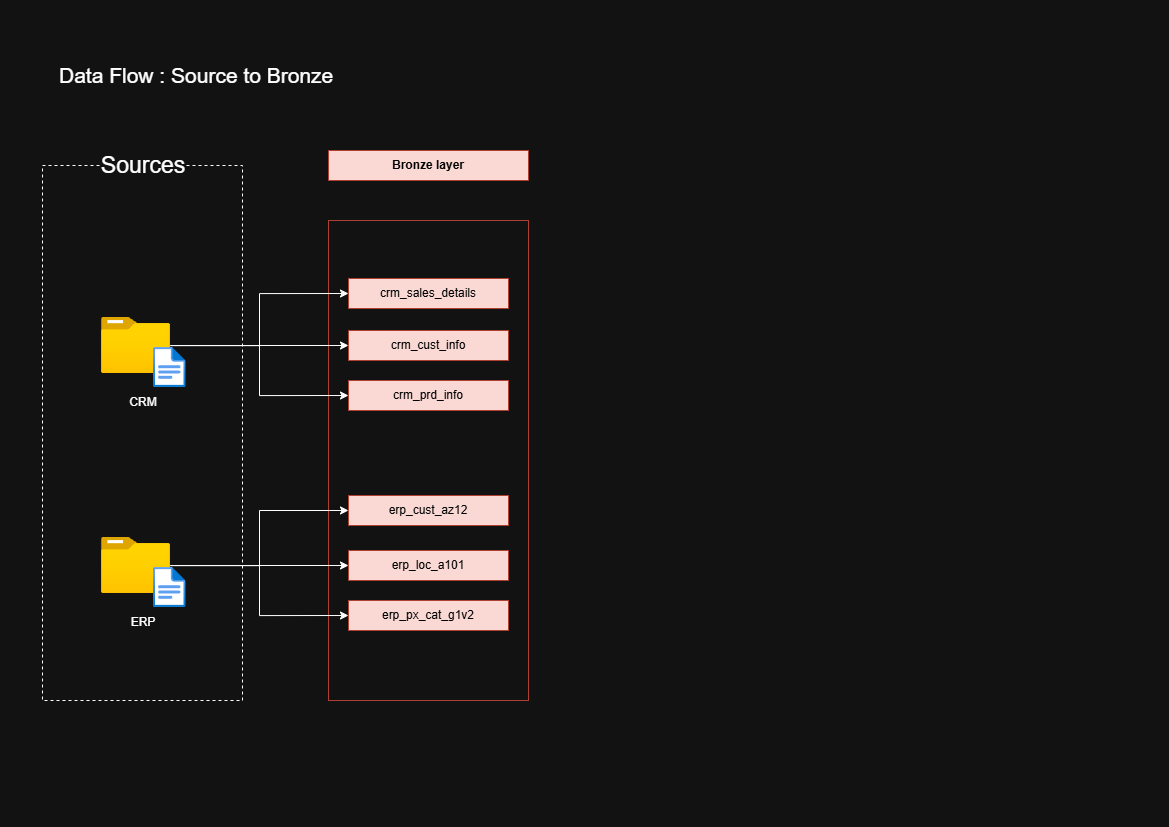

The diagram above was exported from draw.io. Its source (the exported page's mxGraphModel, read from the mxfile embedded in the PNG):
<mxGraphModel dx="1665" dy="1180" grid="1" gridSize="10" guides="1" tooltips="1" connect="1" arrows="1" fold="1" page="1" pageScale="1" pageWidth="1169" pageHeight="827" math="0" shadow="0">
  <root>
    <mxCell id="0" />
    <mxCell id="1" parent="0" />
    <mxCell id="RxKajZkGf_zZ2ytHtloL-1" parent="1" style="rounded=0;whiteSpace=wrap;html=1;fillColor=none;dashed=1;movable=1;resizable=1;rotatable=1;deletable=1;editable=1;locked=0;connectable=1;" value="" vertex="1">
      <mxGeometry height="535" width="200" x="42" y="165" as="geometry" />
    </mxCell>
    <mxCell id="RxKajZkGf_zZ2ytHtloL-2" parent="1" style="rounded=0;whiteSpace=wrap;html=1;strokeColor=none;fillColor=none;imageWidth=24;spacingTop=0;spacing=2;spacingLeft=10;spacingRight=10;labelBackgroundColor=default;fontSize=23;" value="Sources" vertex="1">
      <mxGeometry height="40" width="120" x="83.23000000000002" y="145" as="geometry" />
    </mxCell>
    <mxCell id="RxKajZkGf_zZ2ytHtloL-3" parent="1" style="rounded=0;whiteSpace=wrap;html=1;strokeColor=#ae4132;fillColor=#fad9d5;imageWidth=24;spacingTop=0;spacing=2;spacingLeft=10;spacingRight=10;fontColor=#000000;fontStyle=1" value="Bronze layer" vertex="1">
      <mxGeometry height="30" width="200" x="328" y="150" as="geometry" />
    </mxCell>
    <mxCell id="RxKajZkGf_zZ2ytHtloL-6" connectable="0" parent="1" style="group" value="" vertex="1">
      <mxGeometry height="100" width="84.46000000000001" x="101" y="317" as="geometry" />
    </mxCell>
    <mxCell id="RxKajZkGf_zZ2ytHtloL-7" parent="RxKajZkGf_zZ2ytHtloL-6" style="image;aspect=fixed;html=1;points=[];align=center;fontSize=12;image=img/lib/azure2/general/Folder_Blank.svg;" value="" vertex="1">
      <mxGeometry height="56.00000000000001" width="69" as="geometry" />
    </mxCell>
    <mxCell id="RxKajZkGf_zZ2ytHtloL-8" parent="RxKajZkGf_zZ2ytHtloL-6" style="image;aspect=fixed;html=1;points=[];align=center;fontSize=12;image=img/lib/azure2/general/File.svg;" value="" vertex="1">
      <mxGeometry height="40" width="32.46" x="52" y="30" as="geometry" />
    </mxCell>
    <mxCell id="RxKajZkGf_zZ2ytHtloL-9" parent="RxKajZkGf_zZ2ytHtloL-6" style="text;html=1;whiteSpace=wrap;strokeColor=none;fillColor=none;align=center;verticalAlign=middle;rounded=0;" value="CRM" vertex="1">
      <mxGeometry height="30" width="60" x="12.230000000000018" y="70" as="geometry" />
    </mxCell>
    <mxCell id="RxKajZkGf_zZ2ytHtloL-10" connectable="0" parent="1" style="group" value="" vertex="1">
      <mxGeometry height="100" width="84.46000000000001" x="101" y="537" as="geometry" />
    </mxCell>
    <mxCell id="RxKajZkGf_zZ2ytHtloL-11" parent="RxKajZkGf_zZ2ytHtloL-10" style="image;aspect=fixed;html=1;points=[];align=center;fontSize=12;image=img/lib/azure2/general/Folder_Blank.svg;" value="" vertex="1">
      <mxGeometry height="56.00000000000001" width="69" as="geometry" />
    </mxCell>
    <mxCell id="RxKajZkGf_zZ2ytHtloL-12" parent="RxKajZkGf_zZ2ytHtloL-10" style="image;aspect=fixed;html=1;points=[];align=center;fontSize=12;image=img/lib/azure2/general/File.svg;" value="" vertex="1">
      <mxGeometry height="40" width="32.46" x="52" y="30" as="geometry" />
    </mxCell>
    <mxCell id="RxKajZkGf_zZ2ytHtloL-13" parent="RxKajZkGf_zZ2ytHtloL-10" style="text;html=1;whiteSpace=wrap;strokeColor=none;fillColor=none;align=center;verticalAlign=middle;rounded=0;" value="ERP" vertex="1">
      <mxGeometry height="30" width="60" x="12.230000000000018" y="70" as="geometry" />
    </mxCell>
    <mxCell id="RxKajZkGf_zZ2ytHtloL-14" parent="1" style="rounded=0;whiteSpace=wrap;html=1;fillColor=none;strokeColor=#ae4132;" value="" vertex="1">
      <mxGeometry height="480" width="200" x="328" y="220" as="geometry" />
    </mxCell>
    <mxCell id="RxKajZkGf_zZ2ytHtloL-17" parent="1" style="text;html=1;whiteSpace=wrap;strokeColor=none;fillColor=none;align=left;verticalAlign=middle;rounded=0;fontSize=21;" value="Data Flow : Source to Bronze" vertex="1">
      <mxGeometry height="30" width="363" x="57" y="60" as="geometry" />
    </mxCell>
    <mxCell id="RxKajZkGf_zZ2ytHtloL-34" parent="1" style="rounded=0;whiteSpace=wrap;html=1;strokeColor=#ae4132;fillColor=#fad9d5;imageWidth=24;spacingTop=0;spacing=2;spacingLeft=10;spacingRight=10;fontColor=#000000;fontStyle=0" value="crm_sales_details" vertex="1">
      <mxGeometry height="30" width="160" x="348" y="278" as="geometry" />
    </mxCell>
    <mxCell id="RxKajZkGf_zZ2ytHtloL-36" parent="1" style="rounded=0;whiteSpace=wrap;html=1;strokeColor=#ae4132;fillColor=#fad9d5;imageWidth=24;spacingTop=0;spacing=2;spacingLeft=10;spacingRight=10;fontColor=#000000;fontStyle=0" value="crm_cust_info" vertex="1">
      <mxGeometry height="30" width="160" x="348" y="330" as="geometry" />
    </mxCell>
    <mxCell id="RxKajZkGf_zZ2ytHtloL-38" parent="1" style="rounded=0;whiteSpace=wrap;html=1;strokeColor=#ae4132;fillColor=#fad9d5;imageWidth=24;spacingTop=0;spacing=2;spacingLeft=10;spacingRight=10;fontColor=#000000;fontStyle=0" value="crm_prd_info" vertex="1">
      <mxGeometry height="30" width="160" x="348" y="380" as="geometry" />
    </mxCell>
    <mxCell id="RxKajZkGf_zZ2ytHtloL-40" parent="1" style="rounded=0;whiteSpace=wrap;html=1;strokeColor=#ae4132;fillColor=#fad9d5;imageWidth=24;spacingTop=0;spacing=2;spacingLeft=10;spacingRight=10;fontColor=#000000;fontStyle=0" value="erp_cust_az12" vertex="1">
      <mxGeometry height="30" width="160" x="348" y="495" as="geometry" />
    </mxCell>
    <mxCell id="RxKajZkGf_zZ2ytHtloL-42" parent="1" style="rounded=0;whiteSpace=wrap;html=1;strokeColor=#ae4132;fillColor=#fad9d5;imageWidth=24;spacingTop=0;spacing=2;spacingLeft=10;spacingRight=10;fontColor=#000000;fontStyle=0" value="erp_loc_a101" vertex="1">
      <mxGeometry height="30" width="160" x="348" y="550" as="geometry" />
    </mxCell>
    <mxCell id="RxKajZkGf_zZ2ytHtloL-44" parent="1" style="rounded=0;whiteSpace=wrap;html=1;strokeColor=#ae4132;fillColor=#fad9d5;imageWidth=24;spacingTop=0;spacing=2;spacingLeft=10;spacingRight=10;fontColor=#000000;fontStyle=0" value="erp_px_cat_g1v2" vertex="1">
      <mxGeometry height="30" width="160" x="348" y="600" as="geometry" />
    </mxCell>
    <mxCell id="RxKajZkGf_zZ2ytHtloL-45" edge="1" parent="1" source="RxKajZkGf_zZ2ytHtloL-7" style="edgeStyle=orthogonalEdgeStyle;rounded=0;orthogonalLoop=1;jettySize=auto;html=1;entryX=0;entryY=0.5;entryDx=0;entryDy=0;" target="RxKajZkGf_zZ2ytHtloL-34">
      <mxGeometry relative="1" as="geometry" />
    </mxCell>
    <mxCell id="RxKajZkGf_zZ2ytHtloL-46" edge="1" parent="1" source="RxKajZkGf_zZ2ytHtloL-7" style="edgeStyle=orthogonalEdgeStyle;rounded=0;orthogonalLoop=1;jettySize=auto;html=1;" target="RxKajZkGf_zZ2ytHtloL-36">
      <mxGeometry relative="1" as="geometry" />
    </mxCell>
    <mxCell id="RxKajZkGf_zZ2ytHtloL-47" edge="1" parent="1" source="RxKajZkGf_zZ2ytHtloL-7" style="edgeStyle=orthogonalEdgeStyle;rounded=0;orthogonalLoop=1;jettySize=auto;html=1;entryX=0;entryY=0.5;entryDx=0;entryDy=0;" target="RxKajZkGf_zZ2ytHtloL-38">
      <mxGeometry relative="1" as="geometry" />
    </mxCell>
    <mxCell id="RxKajZkGf_zZ2ytHtloL-48" edge="1" parent="1" source="RxKajZkGf_zZ2ytHtloL-11" style="edgeStyle=orthogonalEdgeStyle;rounded=0;orthogonalLoop=1;jettySize=auto;html=1;entryX=0;entryY=0.5;entryDx=0;entryDy=0;" target="RxKajZkGf_zZ2ytHtloL-40">
      <mxGeometry relative="1" as="geometry" />
    </mxCell>
    <mxCell id="RxKajZkGf_zZ2ytHtloL-49" edge="1" parent="1" source="RxKajZkGf_zZ2ytHtloL-11" style="edgeStyle=orthogonalEdgeStyle;rounded=0;orthogonalLoop=1;jettySize=auto;html=1;" target="RxKajZkGf_zZ2ytHtloL-42">
      <mxGeometry relative="1" as="geometry" />
    </mxCell>
    <mxCell id="RxKajZkGf_zZ2ytHtloL-50" edge="1" parent="1" source="RxKajZkGf_zZ2ytHtloL-11" style="edgeStyle=orthogonalEdgeStyle;rounded=0;orthogonalLoop=1;jettySize=auto;html=1;entryX=0;entryY=0.5;entryDx=0;entryDy=0;" target="RxKajZkGf_zZ2ytHtloL-44">
      <mxGeometry relative="1" as="geometry" />
    </mxCell>
  </root>
</mxGraphModel>